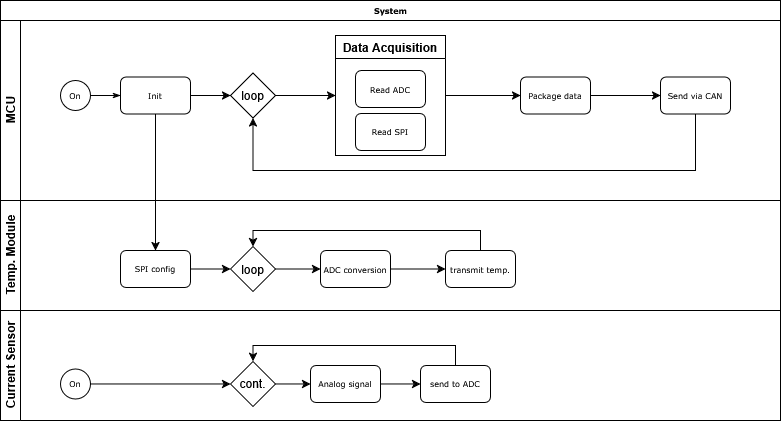

The diagram above was exported from draw.io. Its source (the exported page's mxGraphModel, read from the mxfile embedded in the PNG):
<mxGraphModel dx="1072" dy="572" grid="1" gridSize="10" guides="1" tooltips="1" connect="1" arrows="1" fold="1" page="1" pageScale="1" pageWidth="1100" pageHeight="850" background="none" math="0" shadow="0">
  <root>
    <mxCell id="0" />
    <mxCell id="1" parent="0" />
    <mxCell id="2b4e8129b02d487f-1" parent="1" style="swimlane;html=1;childLayout=stackLayout;horizontal=1;startSize=20;horizontalStack=0;rounded=0;shadow=0;labelBackgroundColor=none;strokeWidth=1;fontFamily=Verdana;fontSize=8;align=center;" value="System" vertex="1">
      <mxGeometry height="420" width="780" x="170" y="70" as="geometry" />
    </mxCell>
    <mxCell id="2b4e8129b02d487f-2" parent="2b4e8129b02d487f-1" style="swimlane;html=1;startSize=20;horizontal=0;" value="MCU" vertex="1">
      <mxGeometry height="180" width="780" y="20" as="geometry" />
    </mxCell>
    <mxCell id="2b4e8129b02d487f-18" edge="1" parent="2b4e8129b02d487f-2" source="2b4e8129b02d487f-5" style="edgeStyle=orthogonalEdgeStyle;rounded=0;html=1;labelBackgroundColor=none;startArrow=none;startFill=0;startSize=5;endArrow=classicThin;endFill=1;endSize=5;jettySize=auto;orthogonalLoop=1;strokeWidth=1;fontFamily=Verdana;fontSize=8" target="2b4e8129b02d487f-6">
      <mxGeometry relative="1" as="geometry" />
    </mxCell>
    <mxCell id="2b4e8129b02d487f-5" parent="2b4e8129b02d487f-2" style="ellipse;whiteSpace=wrap;html=1;rounded=0;shadow=0;labelBackgroundColor=none;strokeWidth=1;fontFamily=Verdana;fontSize=8;align=center;" value="On" vertex="1">
      <mxGeometry height="30" width="30" x="60" y="60" as="geometry" />
    </mxCell>
    <mxCell id="pRCPshNgG7WMp-yXe1vy-46" edge="1" parent="2b4e8129b02d487f-2" source="2b4e8129b02d487f-6" style="edgeStyle=orthogonalEdgeStyle;rounded=0;orthogonalLoop=1;jettySize=auto;html=1;exitX=1;exitY=0.5;exitDx=0;exitDy=0;entryX=0;entryY=0.5;entryDx=0;entryDy=0;" target="pRCPshNgG7WMp-yXe1vy-38">
      <mxGeometry relative="1" as="geometry" />
    </mxCell>
    <mxCell id="2b4e8129b02d487f-6" parent="2b4e8129b02d487f-2" style="rounded=1;whiteSpace=wrap;html=1;shadow=0;labelBackgroundColor=none;strokeWidth=1;fontFamily=Verdana;fontSize=8;align=center;" value="Init" vertex="1">
      <mxGeometry height="37" width="70" x="120" y="56.49999999999997" as="geometry" />
    </mxCell>
    <mxCell id="pRCPshNgG7WMp-yXe1vy-14" edge="1" parent="2b4e8129b02d487f-2" source="2b4e8129b02d487f-9" style="edgeStyle=orthogonalEdgeStyle;rounded=0;orthogonalLoop=1;jettySize=auto;html=1;exitX=1;exitY=0.5;exitDx=0;exitDy=0;entryX=0;entryY=0.5;entryDx=0;entryDy=0;" target="pRCPshNgG7WMp-yXe1vy-13">
      <mxGeometry relative="1" as="geometry" />
    </mxCell>
    <mxCell id="2b4e8129b02d487f-9" parent="2b4e8129b02d487f-2" style="rounded=1;whiteSpace=wrap;html=1;shadow=0;labelBackgroundColor=none;strokeWidth=1;fontFamily=Verdana;fontSize=8;align=center;" value="Package data" vertex="1">
      <mxGeometry height="37" width="70" x="520" y="56.49999999999997" as="geometry" />
    </mxCell>
    <mxCell id="pRCPshNgG7WMp-yXe1vy-71" edge="1" parent="2b4e8129b02d487f-2" source="pRCPshNgG7WMp-yXe1vy-13" style="edgeStyle=orthogonalEdgeStyle;rounded=0;orthogonalLoop=1;jettySize=auto;html=1;exitX=0.5;exitY=1;exitDx=0;exitDy=0;entryX=0.5;entryY=1;entryDx=0;entryDy=0;" target="pRCPshNgG7WMp-yXe1vy-38">
      <mxGeometry relative="1" as="geometry">
        <Array as="points">
          <mxPoint x="695" y="150" />
          <mxPoint x="252" y="150" />
        </Array>
      </mxGeometry>
    </mxCell>
    <mxCell id="pRCPshNgG7WMp-yXe1vy-13" parent="2b4e8129b02d487f-2" style="rounded=1;whiteSpace=wrap;html=1;shadow=0;labelBackgroundColor=none;strokeWidth=1;fontFamily=Verdana;fontSize=8;align=center;" value="Send via CAN" vertex="1">
      <mxGeometry height="37" width="70" x="660" y="56.5" as="geometry" />
    </mxCell>
    <mxCell id="pRCPshNgG7WMp-yXe1vy-69" edge="1" parent="2b4e8129b02d487f-2" source="pRCPshNgG7WMp-yXe1vy-38" style="edgeStyle=orthogonalEdgeStyle;rounded=0;orthogonalLoop=1;jettySize=auto;html=1;exitX=1;exitY=0.5;exitDx=0;exitDy=0;entryX=0;entryY=0.5;entryDx=0;entryDy=0;" target="pRCPshNgG7WMp-yXe1vy-65">
      <mxGeometry relative="1" as="geometry" />
    </mxCell>
    <mxCell id="pRCPshNgG7WMp-yXe1vy-38" parent="2b4e8129b02d487f-2" style="rhombus;whiteSpace=wrap;html=1;" value="loop" vertex="1">
      <mxGeometry height="45" width="45" x="230" y="52.5" as="geometry" />
    </mxCell>
    <mxCell id="pRCPshNgG7WMp-yXe1vy-70" edge="1" parent="2b4e8129b02d487f-2" source="pRCPshNgG7WMp-yXe1vy-65" style="edgeStyle=orthogonalEdgeStyle;rounded=0;orthogonalLoop=1;jettySize=auto;html=1;exitX=1;exitY=0.5;exitDx=0;exitDy=0;entryX=0;entryY=0.5;entryDx=0;entryDy=0;" target="2b4e8129b02d487f-9">
      <mxGeometry relative="1" as="geometry" />
    </mxCell>
    <mxCell id="pRCPshNgG7WMp-yXe1vy-65" parent="2b4e8129b02d487f-2" style="swimlane;whiteSpace=wrap;html=1;startSize=23;" value="Data Acquisition" vertex="1">
      <mxGeometry height="120" width="110" x="335" y="15" as="geometry">
        <mxRectangle height="30" width="130" x="335" y="15" as="alternateBounds" />
      </mxGeometry>
    </mxCell>
    <mxCell id="pRCPshNgG7WMp-yXe1vy-72" parent="pRCPshNgG7WMp-yXe1vy-65" style="rounded=1;whiteSpace=wrap;html=1;shadow=0;labelBackgroundColor=none;strokeWidth=1;fontFamily=Verdana;fontSize=8;align=center;" value="Read SPI" vertex="1">
      <mxGeometry height="37" width="70" x="20" y="77.99999999999997" as="geometry" />
    </mxCell>
    <mxCell id="pRCPshNgG7WMp-yXe1vy-73" parent="pRCPshNgG7WMp-yXe1vy-65" style="rounded=1;whiteSpace=wrap;html=1;shadow=0;labelBackgroundColor=none;strokeWidth=1;fontFamily=Verdana;fontSize=8;align=center;arcSize=16;" value="Read ADC" vertex="1">
      <mxGeometry height="37" width="70" x="20" y="35" as="geometry" />
    </mxCell>
    <mxCell id="2b4e8129b02d487f-3" parent="2b4e8129b02d487f-1" style="swimlane;html=1;startSize=20;horizontal=0;" value="Temp. Module" vertex="1">
      <mxGeometry height="110" width="780" y="200" as="geometry" />
    </mxCell>
    <mxCell id="pRCPshNgG7WMp-yXe1vy-44" edge="1" parent="2b4e8129b02d487f-3" source="2b4e8129b02d487f-12" style="edgeStyle=orthogonalEdgeStyle;rounded=0;orthogonalLoop=1;jettySize=auto;html=1;exitX=1;exitY=0.5;exitDx=0;exitDy=0;entryX=0;entryY=0.5;entryDx=0;entryDy=0;" target="pRCPshNgG7WMp-yXe1vy-43">
      <mxGeometry relative="1" as="geometry" />
    </mxCell>
    <mxCell id="2b4e8129b02d487f-12" parent="2b4e8129b02d487f-3" style="rounded=1;whiteSpace=wrap;html=1;shadow=0;labelBackgroundColor=none;strokeWidth=1;fontFamily=Verdana;fontSize=8;align=center;" value="SPI config" vertex="1">
      <mxGeometry height="37" width="70" x="120" y="49.99999999999996" as="geometry" />
    </mxCell>
    <mxCell id="pRCPshNgG7WMp-yXe1vy-21" edge="1" parent="2b4e8129b02d487f-3" source="pRCPshNgG7WMp-yXe1vy-18" style="edgeStyle=orthogonalEdgeStyle;rounded=0;orthogonalLoop=1;jettySize=auto;html=1;exitX=1;exitY=0.5;exitDx=0;exitDy=0;entryX=0;entryY=0.5;entryDx=0;entryDy=0;" target="pRCPshNgG7WMp-yXe1vy-20">
      <mxGeometry relative="1" as="geometry" />
    </mxCell>
    <mxCell id="pRCPshNgG7WMp-yXe1vy-18" parent="2b4e8129b02d487f-3" style="rounded=1;whiteSpace=wrap;html=1;shadow=0;labelBackgroundColor=none;strokeWidth=1;fontFamily=Verdana;fontSize=8;align=center;" value="ADC conversion" vertex="1">
      <mxGeometry height="37" width="70" x="320" y="50" as="geometry" />
    </mxCell>
    <mxCell id="pRCPshNgG7WMp-yXe1vy-57" edge="1" parent="2b4e8129b02d487f-3" source="pRCPshNgG7WMp-yXe1vy-20" style="edgeStyle=orthogonalEdgeStyle;rounded=0;orthogonalLoop=1;jettySize=auto;html=1;exitX=0.5;exitY=0;exitDx=0;exitDy=0;entryX=0.5;entryY=0;entryDx=0;entryDy=0;" target="pRCPshNgG7WMp-yXe1vy-43">
      <mxGeometry relative="1" as="geometry" />
    </mxCell>
    <mxCell id="pRCPshNgG7WMp-yXe1vy-20" parent="2b4e8129b02d487f-3" style="rounded=1;whiteSpace=wrap;html=1;shadow=0;labelBackgroundColor=none;strokeWidth=1;fontFamily=Verdana;fontSize=8;align=center;" value="transmit temp." vertex="1">
      <mxGeometry height="37" width="70" x="445" y="50" as="geometry" />
    </mxCell>
    <mxCell id="pRCPshNgG7WMp-yXe1vy-45" edge="1" parent="2b4e8129b02d487f-3" source="pRCPshNgG7WMp-yXe1vy-43" style="edgeStyle=orthogonalEdgeStyle;rounded=0;orthogonalLoop=1;jettySize=auto;html=1;exitX=1;exitY=0.5;exitDx=0;exitDy=0;entryX=0;entryY=0.5;entryDx=0;entryDy=0;" target="pRCPshNgG7WMp-yXe1vy-18">
      <mxGeometry relative="1" as="geometry" />
    </mxCell>
    <mxCell id="pRCPshNgG7WMp-yXe1vy-43" parent="2b4e8129b02d487f-3" style="rhombus;whiteSpace=wrap;html=1;" value="loop" vertex="1">
      <mxGeometry height="45" width="45" x="230" y="46" as="geometry" />
    </mxCell>
    <mxCell id="2b4e8129b02d487f-4" parent="2b4e8129b02d487f-1" style="swimlane;html=1;startSize=20;horizontal=0;" value="Current Sensor" vertex="1">
      <mxGeometry height="110" width="780" y="310" as="geometry">
        <mxRectangle height="30" width="680" y="320" as="alternateBounds" />
      </mxGeometry>
    </mxCell>
    <mxCell id="pRCPshNgG7WMp-yXe1vy-52" edge="1" parent="2b4e8129b02d487f-4" source="pRCPshNgG7WMp-yXe1vy-6" style="edgeStyle=orthogonalEdgeStyle;rounded=0;orthogonalLoop=1;jettySize=auto;html=1;exitX=1;exitY=0.5;exitDx=0;exitDy=0;entryX=0;entryY=0.5;entryDx=0;entryDy=0;" target="pRCPshNgG7WMp-yXe1vy-51">
      <mxGeometry relative="1" as="geometry" />
    </mxCell>
    <mxCell id="pRCPshNgG7WMp-yXe1vy-6" parent="2b4e8129b02d487f-4" style="ellipse;whiteSpace=wrap;html=1;rounded=0;shadow=0;labelBackgroundColor=none;strokeWidth=1;fontFamily=Verdana;fontSize=8;align=center;" value="On" vertex="1">
      <mxGeometry height="30" width="30" x="60" y="58.47" as="geometry" />
    </mxCell>
    <mxCell id="pRCPshNgG7WMp-yXe1vy-50" edge="1" parent="2b4e8129b02d487f-4" source="pRCPshNgG7WMp-yXe1vy-24" style="edgeStyle=orthogonalEdgeStyle;rounded=0;orthogonalLoop=1;jettySize=auto;html=1;exitX=1;exitY=0.5;exitDx=0;exitDy=0;entryX=0;entryY=0.5;entryDx=0;entryDy=0;" target="pRCPshNgG7WMp-yXe1vy-49">
      <mxGeometry relative="1" as="geometry" />
    </mxCell>
    <mxCell id="pRCPshNgG7WMp-yXe1vy-24" parent="2b4e8129b02d487f-4" style="rounded=1;whiteSpace=wrap;html=1;shadow=0;labelBackgroundColor=none;strokeWidth=1;fontFamily=Verdana;fontSize=8;align=center;" value="Analog signal" vertex="1">
      <mxGeometry height="37" width="70" x="310" y="54.97" as="geometry" />
    </mxCell>
    <mxCell id="pRCPshNgG7WMp-yXe1vy-54" edge="1" parent="2b4e8129b02d487f-4" source="pRCPshNgG7WMp-yXe1vy-49" style="edgeStyle=orthogonalEdgeStyle;rounded=0;orthogonalLoop=1;jettySize=auto;html=1;exitX=0.5;exitY=0;exitDx=0;exitDy=0;entryX=0.5;entryY=0;entryDx=0;entryDy=0;" target="pRCPshNgG7WMp-yXe1vy-51">
      <mxGeometry relative="1" as="geometry" />
    </mxCell>
    <mxCell id="pRCPshNgG7WMp-yXe1vy-49" parent="2b4e8129b02d487f-4" style="rounded=1;whiteSpace=wrap;html=1;shadow=0;labelBackgroundColor=none;strokeWidth=1;fontFamily=Verdana;fontSize=8;align=center;" value="send to ADC" vertex="1">
      <mxGeometry height="37" width="70" x="420" y="54.97" as="geometry" />
    </mxCell>
    <mxCell id="pRCPshNgG7WMp-yXe1vy-53" edge="1" parent="2b4e8129b02d487f-4" source="pRCPshNgG7WMp-yXe1vy-51" style="edgeStyle=orthogonalEdgeStyle;rounded=0;orthogonalLoop=1;jettySize=auto;html=1;exitX=1;exitY=0.5;exitDx=0;exitDy=0;entryX=0;entryY=0.5;entryDx=0;entryDy=0;" target="pRCPshNgG7WMp-yXe1vy-24">
      <mxGeometry relative="1" as="geometry" />
    </mxCell>
    <mxCell id="pRCPshNgG7WMp-yXe1vy-51" parent="2b4e8129b02d487f-4" style="rhombus;whiteSpace=wrap;html=1;" value="cont." vertex="1">
      <mxGeometry height="45" width="45" x="230" y="50.97" as="geometry" />
    </mxCell>
    <mxCell id="pRCPshNgG7WMp-yXe1vy-48" edge="1" parent="2b4e8129b02d487f-1" source="2b4e8129b02d487f-6" style="edgeStyle=orthogonalEdgeStyle;rounded=0;orthogonalLoop=1;jettySize=auto;html=1;exitX=0.5;exitY=1;exitDx=0;exitDy=0;entryX=0.5;entryY=0;entryDx=0;entryDy=0;" target="2b4e8129b02d487f-12">
      <mxGeometry relative="1" as="geometry" />
    </mxCell>
  </root>
</mxGraphModel>